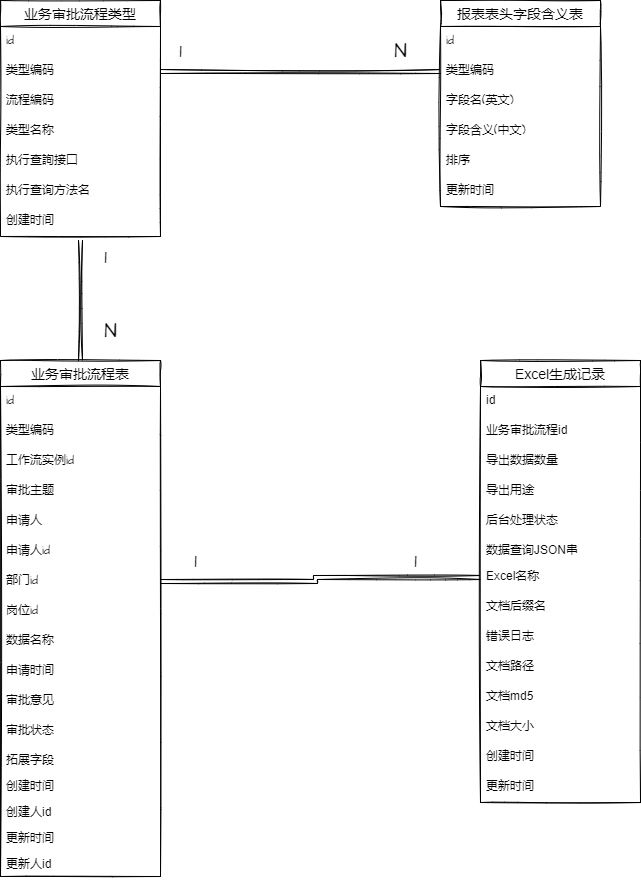

The diagram above was exported from draw.io. Its source (the exported page's mxGraphModel, read from the mxfile embedded in the PNG):
<mxGraphModel dx="1422" dy="865" grid="1" gridSize="10" guides="1" tooltips="1" connect="1" arrows="1" fold="1" page="1" pageScale="1" pageWidth="1654" pageHeight="2336" math="0" shadow="0">
  <root>
    <mxCell id="0" />
    <mxCell id="1" parent="0" />
    <mxCell id="ykmuZBMUx_9dkczSAo7N-9" value="Excel生成记录" style="swimlane;fontStyle=0;childLayout=stackLayout;horizontal=1;startSize=26;horizontalStack=0;resizeParent=1;resizeParentMax=0;resizeLast=0;collapsible=1;marginBottom=0;align=center;fontSize=14;sketch=1;" vertex="1" parent="1">
      <mxGeometry x="560" y="500" width="160" height="442" as="geometry" />
    </mxCell>
    <mxCell id="ykmuZBMUx_9dkczSAo7N-10" value="id" style="text;strokeColor=none;fillColor=none;spacingLeft=4;spacingRight=4;overflow=hidden;rotatable=0;points=[[0,0.5],[1,0.5]];portConstraint=eastwest;fontSize=12;sketch=1;" vertex="1" parent="ykmuZBMUx_9dkczSAo7N-9">
      <mxGeometry y="26" width="160" height="30" as="geometry" />
    </mxCell>
    <mxCell id="ykmuZBMUx_9dkczSAo7N-11" value="业务审批流程id" style="text;strokeColor=none;fillColor=none;spacingLeft=4;spacingRight=4;overflow=hidden;rotatable=0;points=[[0,0.5],[1,0.5]];portConstraint=eastwest;fontSize=12;sketch=1;" vertex="1" parent="ykmuZBMUx_9dkczSAo7N-9">
      <mxGeometry y="56" width="160" height="30" as="geometry" />
    </mxCell>
    <mxCell id="ykmuZBMUx_9dkczSAo7N-121" value="导出数据数量" style="text;strokeColor=none;fillColor=none;spacingLeft=4;spacingRight=4;overflow=hidden;rotatable=0;points=[[0,0.5],[1,0.5]];portConstraint=eastwest;fontSize=12;sketch=1;hachureGap=4;fontFamily=Architects Daughter;fontSource=https%3A%2F%2Ffonts.googleapis.com%2Fcss%3Ffamily%3DArchitects%2BDaughter;" vertex="1" parent="ykmuZBMUx_9dkczSAo7N-9">
      <mxGeometry y="86" width="160" height="30" as="geometry" />
    </mxCell>
    <mxCell id="ykmuZBMUx_9dkczSAo7N-122" value="导出用途" style="text;strokeColor=none;fillColor=none;spacingLeft=4;spacingRight=4;overflow=hidden;rotatable=0;points=[[0,0.5],[1,0.5]];portConstraint=eastwest;fontSize=12;sketch=1;hachureGap=4;fontFamily=Architects Daughter;fontSource=https%3A%2F%2Ffonts.googleapis.com%2Fcss%3Ffamily%3DArchitects%2BDaughter;" vertex="1" parent="ykmuZBMUx_9dkczSAo7N-9">
      <mxGeometry y="116" width="160" height="30" as="geometry" />
    </mxCell>
    <mxCell id="ykmuZBMUx_9dkczSAo7N-125" value="后台处理状态" style="text;strokeColor=none;fillColor=none;spacingLeft=4;spacingRight=4;overflow=hidden;rotatable=0;points=[[0,0.5],[1,0.5]];portConstraint=eastwest;fontSize=12;sketch=1;hachureGap=4;fontFamily=Architects Daughter;fontSource=https%3A%2F%2Ffonts.googleapis.com%2Fcss%3Ffamily%3DArchitects%2BDaughter;" vertex="1" parent="ykmuZBMUx_9dkczSAo7N-9">
      <mxGeometry y="146" width="160" height="30" as="geometry" />
    </mxCell>
    <mxCell id="ykmuZBMUx_9dkczSAo7N-118" value="数据查询JSON串" style="text;strokeColor=none;fillColor=none;spacingLeft=4;spacingRight=4;overflow=hidden;rotatable=0;points=[[0,0.5],[1,0.5]];portConstraint=eastwest;fontSize=12;sketch=1;" vertex="1" parent="ykmuZBMUx_9dkczSAo7N-9">
      <mxGeometry y="176" width="160" height="26" as="geometry" />
    </mxCell>
    <mxCell id="ykmuZBMUx_9dkczSAo7N-12" value="Excel名称" style="text;strokeColor=none;fillColor=none;spacingLeft=4;spacingRight=4;overflow=hidden;rotatable=0;points=[[0,0.5],[1,0.5]];portConstraint=eastwest;fontSize=12;sketch=1;" vertex="1" parent="ykmuZBMUx_9dkczSAo7N-9">
      <mxGeometry y="202" width="160" height="30" as="geometry" />
    </mxCell>
    <mxCell id="ykmuZBMUx_9dkczSAo7N-14" value="文档后缀名" style="text;strokeColor=none;fillColor=none;spacingLeft=4;spacingRight=4;overflow=hidden;rotatable=0;points=[[0,0.5],[1,0.5]];portConstraint=eastwest;fontSize=12;sketch=1;" vertex="1" parent="ykmuZBMUx_9dkczSAo7N-9">
      <mxGeometry y="232" width="160" height="30" as="geometry" />
    </mxCell>
    <mxCell id="ykmuZBMUx_9dkczSAo7N-148" value="错误日志" style="text;strokeColor=none;fillColor=none;spacingLeft=4;spacingRight=4;overflow=hidden;rotatable=0;points=[[0,0.5],[1,0.5]];portConstraint=eastwest;fontSize=12;sketch=1;hachureGap=4;fontFamily=Architects Daughter;fontSource=https%3A%2F%2Ffonts.googleapis.com%2Fcss%3Ffamily%3DArchitects%2BDaughter;" vertex="1" parent="ykmuZBMUx_9dkczSAo7N-9">
      <mxGeometry y="262" width="160" height="30" as="geometry" />
    </mxCell>
    <mxCell id="ykmuZBMUx_9dkczSAo7N-15" value="文档路径" style="text;strokeColor=none;fillColor=none;spacingLeft=4;spacingRight=4;overflow=hidden;rotatable=0;points=[[0,0.5],[1,0.5]];portConstraint=eastwest;fontSize=12;sketch=1;" vertex="1" parent="ykmuZBMUx_9dkczSAo7N-9">
      <mxGeometry y="292" width="160" height="30" as="geometry" />
    </mxCell>
    <mxCell id="ykmuZBMUx_9dkczSAo7N-16" value="文档md5" style="text;strokeColor=none;fillColor=none;spacingLeft=4;spacingRight=4;overflow=hidden;rotatable=0;points=[[0,0.5],[1,0.5]];portConstraint=eastwest;fontSize=12;sketch=1;" vertex="1" parent="ykmuZBMUx_9dkczSAo7N-9">
      <mxGeometry y="322" width="160" height="30" as="geometry" />
    </mxCell>
    <mxCell id="ykmuZBMUx_9dkczSAo7N-17" value="文档大小" style="text;strokeColor=none;fillColor=none;spacingLeft=4;spacingRight=4;overflow=hidden;rotatable=0;points=[[0,0.5],[1,0.5]];portConstraint=eastwest;fontSize=12;sketch=1;" vertex="1" parent="ykmuZBMUx_9dkczSAo7N-9">
      <mxGeometry y="352" width="160" height="30" as="geometry" />
    </mxCell>
    <mxCell id="ykmuZBMUx_9dkczSAo7N-142" value="创建时间" style="text;strokeColor=none;fillColor=none;spacingLeft=4;spacingRight=4;overflow=hidden;rotatable=0;points=[[0,0.5],[1,0.5]];portConstraint=eastwest;fontSize=12;sketch=1;" vertex="1" parent="ykmuZBMUx_9dkczSAo7N-9">
      <mxGeometry y="382" width="160" height="30" as="geometry" />
    </mxCell>
    <mxCell id="ykmuZBMUx_9dkczSAo7N-18" value="更新时间" style="text;strokeColor=none;fillColor=none;spacingLeft=4;spacingRight=4;overflow=hidden;rotatable=0;points=[[0,0.5],[1,0.5]];portConstraint=eastwest;fontSize=12;sketch=1;" vertex="1" parent="ykmuZBMUx_9dkczSAo7N-9">
      <mxGeometry y="412" width="160" height="30" as="geometry" />
    </mxCell>
    <mxCell id="ykmuZBMUx_9dkczSAo7N-23" value="报表表头字段含义表" style="swimlane;fontStyle=0;childLayout=stackLayout;horizontal=1;startSize=26;horizontalStack=0;resizeParent=1;resizeParentMax=0;resizeLast=0;collapsible=1;marginBottom=0;align=center;fontSize=14;sketch=1;hachureGap=4;fontFamily=Architects Daughter;fontSource=https%3A%2F%2Ffonts.googleapis.com%2Fcss%3Ffamily%3DArchitects%2BDaughter;" vertex="1" parent="1">
      <mxGeometry x="520" y="140" width="160" height="206" as="geometry" />
    </mxCell>
    <mxCell id="ykmuZBMUx_9dkczSAo7N-24" value="id" style="text;strokeColor=none;fillColor=none;spacingLeft=4;spacingRight=4;overflow=hidden;rotatable=0;points=[[0,0.5],[1,0.5]];portConstraint=eastwest;fontSize=12;sketch=1;hachureGap=4;fontFamily=Architects Daughter;fontSource=https%3A%2F%2Ffonts.googleapis.com%2Fcss%3Ffamily%3DArchitects%2BDaughter;" vertex="1" parent="ykmuZBMUx_9dkczSAo7N-23">
      <mxGeometry y="26" width="160" height="30" as="geometry" />
    </mxCell>
    <mxCell id="ykmuZBMUx_9dkczSAo7N-25" value="类型编码" style="text;strokeColor=none;fillColor=none;spacingLeft=4;spacingRight=4;overflow=hidden;rotatable=0;points=[[0,0.5],[1,0.5]];portConstraint=eastwest;fontSize=12;sketch=1;hachureGap=4;fontFamily=Architects Daughter;fontSource=https%3A%2F%2Ffonts.googleapis.com%2Fcss%3Ffamily%3DArchitects%2BDaughter;" vertex="1" parent="ykmuZBMUx_9dkczSAo7N-23">
      <mxGeometry y="56" width="160" height="30" as="geometry" />
    </mxCell>
    <mxCell id="ykmuZBMUx_9dkczSAo7N-26" value="字段名(英文)" style="text;strokeColor=none;fillColor=none;spacingLeft=4;spacingRight=4;overflow=hidden;rotatable=0;points=[[0,0.5],[1,0.5]];portConstraint=eastwest;fontSize=12;sketch=1;hachureGap=4;fontFamily=Architects Daughter;fontSource=https%3A%2F%2Ffonts.googleapis.com%2Fcss%3Ffamily%3DArchitects%2BDaughter;" vertex="1" parent="ykmuZBMUx_9dkczSAo7N-23">
      <mxGeometry y="86" width="160" height="30" as="geometry" />
    </mxCell>
    <mxCell id="ykmuZBMUx_9dkczSAo7N-31" value="字段含义(中文)" style="text;strokeColor=none;fillColor=none;spacingLeft=4;spacingRight=4;overflow=hidden;rotatable=0;points=[[0,0.5],[1,0.5]];portConstraint=eastwest;fontSize=12;sketch=1;hachureGap=4;fontFamily=Architects Daughter;fontSource=https%3A%2F%2Ffonts.googleapis.com%2Fcss%3Ffamily%3DArchitects%2BDaughter;" vertex="1" parent="ykmuZBMUx_9dkczSAo7N-23">
      <mxGeometry y="116" width="160" height="30" as="geometry" />
    </mxCell>
    <mxCell id="ykmuZBMUx_9dkczSAo7N-45" value="排序" style="text;strokeColor=none;fillColor=none;spacingLeft=4;spacingRight=4;overflow=hidden;rotatable=0;points=[[0,0.5],[1,0.5]];portConstraint=eastwest;fontSize=12;sketch=1;hachureGap=4;fontFamily=Architects Daughter;fontSource=https%3A%2F%2Ffonts.googleapis.com%2Fcss%3Ffamily%3DArchitects%2BDaughter;" vertex="1" parent="ykmuZBMUx_9dkczSAo7N-23">
      <mxGeometry y="146" width="160" height="30" as="geometry" />
    </mxCell>
    <mxCell id="ykmuZBMUx_9dkczSAo7N-46" value="更新时间" style="text;strokeColor=none;fillColor=none;spacingLeft=4;spacingRight=4;overflow=hidden;rotatable=0;points=[[0,0.5],[1,0.5]];portConstraint=eastwest;fontSize=12;sketch=1;hachureGap=4;fontFamily=Architects Daughter;fontSource=https%3A%2F%2Ffonts.googleapis.com%2Fcss%3Ffamily%3DArchitects%2BDaughter;" vertex="1" parent="ykmuZBMUx_9dkczSAo7N-23">
      <mxGeometry y="176" width="160" height="30" as="geometry" />
    </mxCell>
    <mxCell id="ykmuZBMUx_9dkczSAo7N-27" value="业务审批流程类型" style="swimlane;fontStyle=0;childLayout=stackLayout;horizontal=1;startSize=26;horizontalStack=0;resizeParent=1;resizeParentMax=0;resizeLast=0;collapsible=1;marginBottom=0;align=center;fontSize=14;sketch=1;hachureGap=4;fontFamily=Architects Daughter;fontSource=https%3A%2F%2Ffonts.googleapis.com%2Fcss%3Ffamily%3DArchitects%2BDaughter;" vertex="1" parent="1">
      <mxGeometry x="80" y="140" width="160" height="236" as="geometry" />
    </mxCell>
    <mxCell id="ykmuZBMUx_9dkczSAo7N-28" value="id" style="text;strokeColor=none;fillColor=none;spacingLeft=4;spacingRight=4;overflow=hidden;rotatable=0;points=[[0,0.5],[1,0.5]];portConstraint=eastwest;fontSize=12;sketch=1;hachureGap=4;fontFamily=Architects Daughter;fontSource=https%3A%2F%2Ffonts.googleapis.com%2Fcss%3Ffamily%3DArchitects%2BDaughter;" vertex="1" parent="ykmuZBMUx_9dkczSAo7N-27">
      <mxGeometry y="26" width="160" height="30" as="geometry" />
    </mxCell>
    <mxCell id="ykmuZBMUx_9dkczSAo7N-29" value="类型编码" style="text;strokeColor=none;fillColor=none;spacingLeft=4;spacingRight=4;overflow=hidden;rotatable=0;points=[[0,0.5],[1,0.5]];portConstraint=eastwest;fontSize=12;sketch=1;hachureGap=4;fontFamily=Architects Daughter;fontSource=https%3A%2F%2Ffonts.googleapis.com%2Fcss%3Ffamily%3DArchitects%2BDaughter;" vertex="1" parent="ykmuZBMUx_9dkczSAo7N-27">
      <mxGeometry y="56" width="160" height="30" as="geometry" />
    </mxCell>
    <mxCell id="ykmuZBMUx_9dkczSAo7N-147" value="流程編码" style="text;strokeColor=none;fillColor=none;spacingLeft=4;spacingRight=4;overflow=hidden;rotatable=0;points=[[0,0.5],[1,0.5]];portConstraint=eastwest;fontSize=12;sketch=1;hachureGap=4;fontFamily=Architects Daughter;fontSource=https%3A%2F%2Ffonts.googleapis.com%2Fcss%3Ffamily%3DArchitects%2BDaughter;" vertex="1" parent="ykmuZBMUx_9dkczSAo7N-27">
      <mxGeometry y="86" width="160" height="30" as="geometry" />
    </mxCell>
    <mxCell id="ykmuZBMUx_9dkczSAo7N-129" value="类型名称" style="text;strokeColor=none;fillColor=none;spacingLeft=4;spacingRight=4;overflow=hidden;rotatable=0;points=[[0,0.5],[1,0.5]];portConstraint=eastwest;fontSize=12;sketch=1;hachureGap=4;fontFamily=Architects Daughter;fontSource=https%3A%2F%2Ffonts.googleapis.com%2Fcss%3Ffamily%3DArchitects%2BDaughter;" vertex="1" parent="ykmuZBMUx_9dkczSAo7N-27">
      <mxGeometry y="116" width="160" height="30" as="geometry" />
    </mxCell>
    <mxCell id="ykmuZBMUx_9dkczSAo7N-117" value="执行查詢接囗" style="text;strokeColor=none;fillColor=none;spacingLeft=4;spacingRight=4;overflow=hidden;rotatable=0;points=[[0,0.5],[1,0.5]];portConstraint=eastwest;fontSize=12;sketch=1;hachureGap=4;fontFamily=Architects Daughter;fontSource=https%3A%2F%2Ffonts.googleapis.com%2Fcss%3Ffamily%3DArchitects%2BDaughter;" vertex="1" parent="ykmuZBMUx_9dkczSAo7N-27">
      <mxGeometry y="146" width="160" height="30" as="geometry" />
    </mxCell>
    <mxCell id="ykmuZBMUx_9dkczSAo7N-127" value="执行查询方法名" style="text;strokeColor=none;fillColor=none;spacingLeft=4;spacingRight=4;overflow=hidden;rotatable=0;points=[[0,0.5],[1,0.5]];portConstraint=eastwest;fontSize=12;sketch=1;hachureGap=4;fontFamily=Architects Daughter;fontSource=https%3A%2F%2Ffonts.googleapis.com%2Fcss%3Ffamily%3DArchitects%2BDaughter;" vertex="1" parent="ykmuZBMUx_9dkczSAo7N-27">
      <mxGeometry y="176" width="160" height="30" as="geometry" />
    </mxCell>
    <mxCell id="ykmuZBMUx_9dkczSAo7N-44" value="创建时间" style="text;strokeColor=none;fillColor=none;spacingLeft=4;spacingRight=4;overflow=hidden;rotatable=0;points=[[0,0.5],[1,0.5]];portConstraint=eastwest;fontSize=12;sketch=1;hachureGap=4;fontFamily=Architects Daughter;fontSource=https%3A%2F%2Ffonts.googleapis.com%2Fcss%3Ffamily%3DArchitects%2BDaughter;" vertex="1" parent="ykmuZBMUx_9dkczSAo7N-27">
      <mxGeometry y="206" width="160" height="30" as="geometry" />
    </mxCell>
    <mxCell id="ykmuZBMUx_9dkczSAo7N-58" value="" style="resizable=0;html=1;align=right;verticalAlign=bottom;sketch=1;hachureGap=4;fontFamily=Architects Daughter;fontSource=https%3A%2F%2Ffonts.googleapis.com%2Fcss%3Ffamily%3DArchitects%2BDaughter;fontSize=20;" connectable="0" vertex="1" parent="1">
      <mxGeometry x="190" y="689.99" as="geometry">
        <mxPoint x="-12" y="69" as="offset" />
      </mxGeometry>
    </mxCell>
    <mxCell id="ykmuZBMUx_9dkczSAo7N-69" value="业务审批流程表" style="swimlane;fontStyle=0;childLayout=stackLayout;horizontal=1;startSize=26;horizontalStack=0;resizeParent=1;resizeParentMax=0;resizeLast=0;collapsible=1;marginBottom=0;align=center;fontSize=14;sketch=1;hachureGap=4;fontFamily=Architects Daughter;fontSource=https%3A%2F%2Ffonts.googleapis.com%2Fcss%3Ffamily%3DArchitects%2BDaughter;" vertex="1" parent="1">
      <mxGeometry x="80" y="500" width="160" height="516" as="geometry" />
    </mxCell>
    <mxCell id="ykmuZBMUx_9dkczSAo7N-70" value="id" style="text;strokeColor=none;fillColor=none;spacingLeft=4;spacingRight=4;overflow=hidden;rotatable=0;points=[[0,0.5],[1,0.5]];portConstraint=eastwest;fontSize=12;sketch=1;hachureGap=4;fontFamily=Architects Daughter;fontSource=https%3A%2F%2Ffonts.googleapis.com%2Fcss%3Ffamily%3DArchitects%2BDaughter;" vertex="1" parent="ykmuZBMUx_9dkczSAo7N-69">
      <mxGeometry y="26" width="160" height="30" as="geometry" />
    </mxCell>
    <mxCell id="ykmuZBMUx_9dkczSAo7N-82" value="类型编码" style="text;strokeColor=none;fillColor=none;spacingLeft=4;spacingRight=4;overflow=hidden;rotatable=0;points=[[0,0.5],[1,0.5]];portConstraint=eastwest;fontSize=12;sketch=1;hachureGap=4;fontFamily=Architects Daughter;fontSource=https%3A%2F%2Ffonts.googleapis.com%2Fcss%3Ffamily%3DArchitects%2BDaughter;" vertex="1" parent="ykmuZBMUx_9dkczSAo7N-69">
      <mxGeometry y="56" width="160" height="30" as="geometry" />
    </mxCell>
    <mxCell id="ykmuZBMUx_9dkczSAo7N-92" value="工作流实例id" style="text;strokeColor=none;fillColor=none;spacingLeft=4;spacingRight=4;overflow=hidden;rotatable=0;points=[[0,0.5],[1,0.5]];portConstraint=eastwest;fontSize=12;sketch=1;hachureGap=4;fontFamily=Architects Daughter;fontSource=https%3A%2F%2Ffonts.googleapis.com%2Fcss%3Ffamily%3DArchitects%2BDaughter;" vertex="1" parent="ykmuZBMUx_9dkczSAo7N-69">
      <mxGeometry y="86" width="160" height="30" as="geometry" />
    </mxCell>
    <mxCell id="ykmuZBMUx_9dkczSAo7N-71" value="审批主题" style="text;strokeColor=none;fillColor=none;spacingLeft=4;spacingRight=4;overflow=hidden;rotatable=0;points=[[0,0.5],[1,0.5]];portConstraint=eastwest;fontSize=12;sketch=1;hachureGap=4;fontFamily=Architects Daughter;fontSource=https%3A%2F%2Ffonts.googleapis.com%2Fcss%3Ffamily%3DArchitects%2BDaughter;" vertex="1" parent="ykmuZBMUx_9dkczSAo7N-69">
      <mxGeometry y="116" width="160" height="30" as="geometry" />
    </mxCell>
    <mxCell id="ykmuZBMUx_9dkczSAo7N-72" value="申请人" style="text;strokeColor=none;fillColor=none;spacingLeft=4;spacingRight=4;overflow=hidden;rotatable=0;points=[[0,0.5],[1,0.5]];portConstraint=eastwest;fontSize=12;sketch=1;hachureGap=4;fontFamily=Architects Daughter;fontSource=https%3A%2F%2Ffonts.googleapis.com%2Fcss%3Ffamily%3DArchitects%2BDaughter;" vertex="1" parent="ykmuZBMUx_9dkczSAo7N-69">
      <mxGeometry y="146" width="160" height="30" as="geometry" />
    </mxCell>
    <mxCell id="ykmuZBMUx_9dkczSAo7N-83" value="申请人id" style="text;strokeColor=none;fillColor=none;spacingLeft=4;spacingRight=4;overflow=hidden;rotatable=0;points=[[0,0.5],[1,0.5]];portConstraint=eastwest;fontSize=12;sketch=1;hachureGap=4;fontFamily=Architects Daughter;fontSource=https%3A%2F%2Ffonts.googleapis.com%2Fcss%3Ffamily%3DArchitects%2BDaughter;" vertex="1" parent="ykmuZBMUx_9dkczSAo7N-69">
      <mxGeometry y="176" width="160" height="30" as="geometry" />
    </mxCell>
    <mxCell id="ykmuZBMUx_9dkczSAo7N-140" value="部门id" style="text;strokeColor=none;fillColor=none;spacingLeft=4;spacingRight=4;overflow=hidden;rotatable=0;points=[[0,0.5],[1,0.5]];portConstraint=eastwest;fontSize=12;sketch=1;hachureGap=4;fontFamily=Architects Daughter;fontSource=https%3A%2F%2Ffonts.googleapis.com%2Fcss%3Ffamily%3DArchitects%2BDaughter;" vertex="1" parent="ykmuZBMUx_9dkczSAo7N-69">
      <mxGeometry y="206" width="160" height="30" as="geometry" />
    </mxCell>
    <mxCell id="ykmuZBMUx_9dkczSAo7N-141" value="岗位id" style="text;strokeColor=none;fillColor=none;spacingLeft=4;spacingRight=4;overflow=hidden;rotatable=0;points=[[0,0.5],[1,0.5]];portConstraint=eastwest;fontSize=12;sketch=1;hachureGap=4;fontFamily=Architects Daughter;fontSource=https%3A%2F%2Ffonts.googleapis.com%2Fcss%3Ffamily%3DArchitects%2BDaughter;" vertex="1" parent="ykmuZBMUx_9dkczSAo7N-69">
      <mxGeometry y="236" width="160" height="30" as="geometry" />
    </mxCell>
    <mxCell id="ykmuZBMUx_9dkczSAo7N-73" value="数据名称" style="text;strokeColor=none;fillColor=none;spacingLeft=4;spacingRight=4;overflow=hidden;rotatable=0;points=[[0,0.5],[1,0.5]];portConstraint=eastwest;fontSize=12;sketch=1;hachureGap=4;fontFamily=Architects Daughter;fontSource=https%3A%2F%2Ffonts.googleapis.com%2Fcss%3Ffamily%3DArchitects%2BDaughter;" vertex="1" parent="ykmuZBMUx_9dkczSAo7N-69">
      <mxGeometry y="266" width="160" height="30" as="geometry" />
    </mxCell>
    <mxCell id="ykmuZBMUx_9dkczSAo7N-77" value="申请时间" style="text;strokeColor=none;fillColor=none;spacingLeft=4;spacingRight=4;overflow=hidden;rotatable=0;points=[[0,0.5],[1,0.5]];portConstraint=eastwest;fontSize=12;sketch=1;hachureGap=4;fontFamily=Architects Daughter;fontSource=https%3A%2F%2Ffonts.googleapis.com%2Fcss%3Ffamily%3DArchitects%2BDaughter;" vertex="1" parent="ykmuZBMUx_9dkczSAo7N-69">
      <mxGeometry y="296" width="160" height="30" as="geometry" />
    </mxCell>
    <mxCell id="ykmuZBMUx_9dkczSAo7N-81" value="审批意见" style="text;strokeColor=none;fillColor=none;spacingLeft=4;spacingRight=4;overflow=hidden;rotatable=0;points=[[0,0.5],[1,0.5]];portConstraint=eastwest;fontSize=12;sketch=1;hachureGap=4;fontFamily=Architects Daughter;fontSource=https%3A%2F%2Ffonts.googleapis.com%2Fcss%3Ffamily%3DArchitects%2BDaughter;" vertex="1" parent="ykmuZBMUx_9dkczSAo7N-69">
      <mxGeometry y="326" width="160" height="30" as="geometry" />
    </mxCell>
    <mxCell id="ykmuZBMUx_9dkczSAo7N-123" value="审批状态" style="text;strokeColor=none;fillColor=none;spacingLeft=4;spacingRight=4;overflow=hidden;rotatable=0;points=[[0,0.5],[1,0.5]];portConstraint=eastwest;fontSize=12;sketch=1;hachureGap=4;fontFamily=Architects Daughter;fontSource=https%3A%2F%2Ffonts.googleapis.com%2Fcss%3Ffamily%3DArchitects%2BDaughter;" vertex="1" parent="ykmuZBMUx_9dkczSAo7N-69">
      <mxGeometry y="356" width="160" height="30" as="geometry" />
    </mxCell>
    <mxCell id="ykmuZBMUx_9dkczSAo7N-124" value="拓展字段" style="text;strokeColor=none;fillColor=none;spacingLeft=4;spacingRight=4;overflow=hidden;rotatable=0;points=[[0,0.5],[1,0.5]];portConstraint=eastwest;fontSize=12;sketch=1;" vertex="1" parent="ykmuZBMUx_9dkczSAo7N-69">
      <mxGeometry y="386" width="160" height="26" as="geometry" />
    </mxCell>
    <mxCell id="ykmuZBMUx_9dkczSAo7N-113" value="创建时间" style="text;strokeColor=none;fillColor=none;spacingLeft=4;spacingRight=4;overflow=hidden;rotatable=0;points=[[0,0.5],[1,0.5]];portConstraint=eastwest;fontSize=12;sketch=1;" vertex="1" parent="ykmuZBMUx_9dkczSAo7N-69">
      <mxGeometry y="412" width="160" height="26" as="geometry" />
    </mxCell>
    <mxCell id="ykmuZBMUx_9dkczSAo7N-114" value="创建人id" style="text;strokeColor=none;fillColor=none;spacingLeft=4;spacingRight=4;overflow=hidden;rotatable=0;points=[[0,0.5],[1,0.5]];portConstraint=eastwest;fontSize=12;sketch=1;" vertex="1" parent="ykmuZBMUx_9dkczSAo7N-69">
      <mxGeometry y="438" width="160" height="26" as="geometry" />
    </mxCell>
    <mxCell id="ykmuZBMUx_9dkczSAo7N-115" value="更新时间" style="text;strokeColor=none;fillColor=none;spacingLeft=4;spacingRight=4;overflow=hidden;rotatable=0;points=[[0,0.5],[1,0.5]];portConstraint=eastwest;fontSize=12;sketch=1;" vertex="1" parent="ykmuZBMUx_9dkczSAo7N-69">
      <mxGeometry y="464" width="160" height="26" as="geometry" />
    </mxCell>
    <mxCell id="ykmuZBMUx_9dkczSAo7N-116" value="更新人id" style="text;strokeColor=none;fillColor=none;spacingLeft=4;spacingRight=4;overflow=hidden;rotatable=0;points=[[0,0.5],[1,0.5]];portConstraint=eastwest;fontSize=12;sketch=1;" vertex="1" parent="ykmuZBMUx_9dkczSAo7N-69">
      <mxGeometry y="490" width="160" height="26" as="geometry" />
    </mxCell>
    <mxCell id="ykmuZBMUx_9dkczSAo7N-99" value="" style="shape=link;html=1;rounded=0;sketch=1;hachureGap=4;fontFamily=Architects Daughter;fontSource=https%3A%2F%2Ffonts.googleapis.com%2Fcss%3Ffamily%3DArchitects%2BDaughter;fontSize=16;endArrow=open;startSize=14;endSize=14;sourcePerimeterSpacing=8;targetPerimeterSpacing=8;curved=1;entryX=0.5;entryY=0;entryDx=0;entryDy=0;exitX=0.5;exitY=1.133;exitDx=0;exitDy=0;exitPerimeter=0;" edge="1" parent="1" source="ykmuZBMUx_9dkczSAo7N-44" target="ykmuZBMUx_9dkczSAo7N-69">
      <mxGeometry width="100" relative="1" as="geometry">
        <mxPoint x="160" y="270" as="sourcePoint" />
        <mxPoint x="350" y="300" as="targetPoint" />
      </mxGeometry>
    </mxCell>
    <mxCell id="ykmuZBMUx_9dkczSAo7N-100" value="" style="shape=link;html=1;rounded=0;sketch=1;hachureGap=4;fontFamily=Architects Daughter;fontSource=https%3A%2F%2Ffonts.googleapis.com%2Fcss%3Ffamily%3DArchitects%2BDaughter;fontSize=16;endArrow=open;startSize=14;endSize=14;sourcePerimeterSpacing=8;targetPerimeterSpacing=8;curved=1;exitX=1;exitY=0.5;exitDx=0;exitDy=0;entryX=0;entryY=0.5;entryDx=0;entryDy=0;" edge="1" parent="1" source="ykmuZBMUx_9dkczSAo7N-29" target="ykmuZBMUx_9dkczSAo7N-25">
      <mxGeometry width="100" relative="1" as="geometry">
        <mxPoint x="300" y="200" as="sourcePoint" />
        <mxPoint x="400" y="200" as="targetPoint" />
      </mxGeometry>
    </mxCell>
    <mxCell id="ykmuZBMUx_9dkczSAo7N-105" value="1" style="text;html=1;align=center;verticalAlign=middle;resizable=0;points=[];autosize=1;strokeColor=none;fillColor=none;fontSize=20;fontFamily=Architects Daughter;" vertex="1" parent="1">
      <mxGeometry x="245" y="170" width="30" height="40" as="geometry" />
    </mxCell>
    <mxCell id="ykmuZBMUx_9dkczSAo7N-106" value="N" style="text;html=1;align=center;verticalAlign=middle;resizable=0;points=[];autosize=1;strokeColor=none;fillColor=none;fontSize=20;fontFamily=Architects Daughter;" vertex="1" parent="1">
      <mxGeometry x="460" y="170" width="40" height="40" as="geometry" />
    </mxCell>
    <mxCell id="ykmuZBMUx_9dkczSAo7N-109" value="1" style="text;html=1;align=center;verticalAlign=middle;resizable=0;points=[];autosize=1;strokeColor=none;fillColor=none;fontSize=20;fontFamily=Architects Daughter;" vertex="1" parent="1">
      <mxGeometry x="260" y="680" width="30" height="40" as="geometry" />
    </mxCell>
    <mxCell id="ykmuZBMUx_9dkczSAo7N-110" value="1" style="text;html=1;align=center;verticalAlign=middle;resizable=0;points=[];autosize=1;strokeColor=none;fillColor=none;fontSize=20;fontFamily=Architects Daughter;" vertex="1" parent="1">
      <mxGeometry x="480" y="680" width="30" height="40" as="geometry" />
    </mxCell>
    <mxCell id="ykmuZBMUx_9dkczSAo7N-131" value="1" style="text;html=1;align=center;verticalAlign=middle;resizable=0;points=[];autosize=1;strokeColor=none;fillColor=none;fontSize=20;fontFamily=Architects Daughter;" vertex="1" parent="1">
      <mxGeometry x="170" y="376" width="30" height="40" as="geometry" />
    </mxCell>
    <mxCell id="ykmuZBMUx_9dkczSAo7N-132" value="N" style="text;html=1;align=center;verticalAlign=middle;resizable=0;points=[];autosize=1;strokeColor=none;fillColor=none;fontSize=20;fontFamily=Architects Daughter;" vertex="1" parent="1">
      <mxGeometry x="170" y="450" width="40" height="40" as="geometry" />
    </mxCell>
    <mxCell id="ykmuZBMUx_9dkczSAo7N-149" style="edgeStyle=orthogonalEdgeStyle;shape=link;curved=1;rounded=0;sketch=1;hachureGap=4;orthogonalLoop=1;jettySize=auto;html=1;exitX=1;exitY=0.5;exitDx=0;exitDy=0;entryX=0;entryY=0.5;entryDx=0;entryDy=0;fontFamily=Architects Daughter;fontSource=https%3A%2F%2Ffonts.googleapis.com%2Fcss%3Ffamily%3DArchitects%2BDaughter;fontSize=16;endArrow=open;startSize=14;endSize=14;sourcePerimeterSpacing=8;targetPerimeterSpacing=8;" edge="1" parent="1" source="ykmuZBMUx_9dkczSAo7N-140" target="ykmuZBMUx_9dkczSAo7N-12">
      <mxGeometry relative="1" as="geometry" />
    </mxCell>
  </root>
</mxGraphModel>